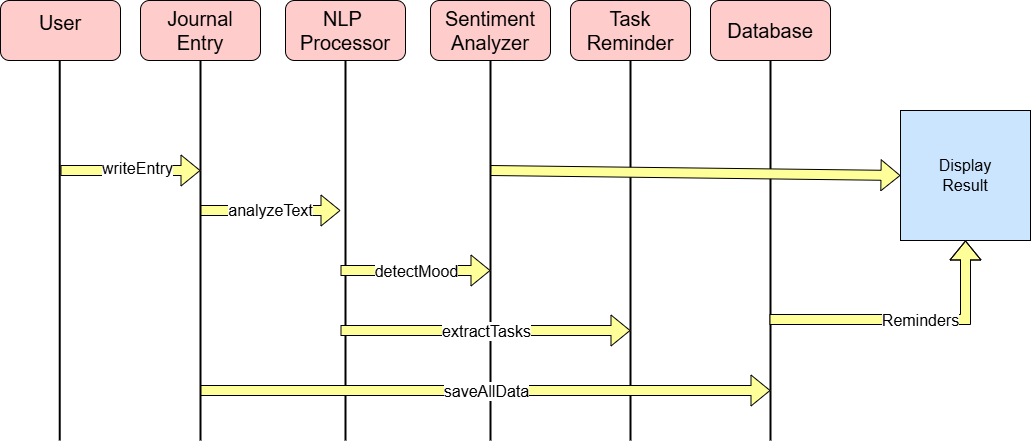

The diagram above was exported from draw.io. Its source (the exported page's mxGraphModel, read from the mxfile embedded in the PNG):
<mxGraphModel dx="1371" dy="586" grid="1" gridSize="10" guides="1" tooltips="1" connect="1" arrows="1" fold="1" page="1" pageScale="1" pageWidth="827" pageHeight="1169" math="0" shadow="0">
  <root>
    <mxCell id="0" />
    <mxCell id="1" parent="0" />
    <mxCell id="WYA4ZVUG4v-d535uSKdJ-25" value="&lt;font style=&quot;font-size: 20px;&quot;&gt;User&lt;/font&gt;&lt;div&gt;&lt;br&gt;&lt;/div&gt;" style="rounded=1;whiteSpace=wrap;html=1;fillColor=#FFCCCC;" vertex="1" parent="1">
      <mxGeometry x="20" y="70" width="120" height="60" as="geometry" />
    </mxCell>
    <mxCell id="WYA4ZVUG4v-d535uSKdJ-27" value="&lt;div&gt;&lt;span style=&quot;font-size: 20px;&quot;&gt;NLP&amp;nbsp;&lt;/span&gt;&lt;/div&gt;&lt;div&gt;&lt;span style=&quot;font-size: 20px;&quot;&gt;Processor&lt;/span&gt;&lt;/div&gt;" style="rounded=1;whiteSpace=wrap;html=1;fillColor=#FFCCCC;" vertex="1" parent="1">
      <mxGeometry x="305" y="70" width="120" height="60" as="geometry" />
    </mxCell>
    <mxCell id="WYA4ZVUG4v-d535uSKdJ-28" value="" style="endArrow=none;dashed=0;html=1;dashPattern=1 3;strokeWidth=2;rounded=0;entryX=0.5;entryY=1;entryDx=0;entryDy=0;" edge="1" parent="1" target="WYA4ZVUG4v-d535uSKdJ-27">
      <mxGeometry width="50" height="50" relative="1" as="geometry">
        <mxPoint x="365" y="510" as="sourcePoint" />
        <mxPoint x="385" y="150" as="targetPoint" />
      </mxGeometry>
    </mxCell>
    <mxCell id="WYA4ZVUG4v-d535uSKdJ-29" value="&lt;div&gt;&lt;span style=&quot;font-size: 20px;&quot;&gt;Journal&lt;/span&gt;&lt;/div&gt;&lt;div&gt;&lt;span style=&quot;font-size: 20px;&quot;&gt;Entry&lt;/span&gt;&lt;/div&gt;" style="rounded=1;whiteSpace=wrap;html=1;fillColor=#FFCCCC;" vertex="1" parent="1">
      <mxGeometry x="160" y="70" width="120" height="60" as="geometry" />
    </mxCell>
    <mxCell id="WYA4ZVUG4v-d535uSKdJ-30" value="" style="endArrow=none;dashed=0;html=1;dashPattern=1 3;strokeWidth=2;rounded=0;entryX=0.5;entryY=1;entryDx=0;entryDy=0;" edge="1" parent="1" target="WYA4ZVUG4v-d535uSKdJ-29">
      <mxGeometry width="50" height="50" relative="1" as="geometry">
        <mxPoint x="220" y="510" as="sourcePoint" />
        <mxPoint x="240" y="150" as="targetPoint" />
      </mxGeometry>
    </mxCell>
    <mxCell id="WYA4ZVUG4v-d535uSKdJ-31" value="&lt;div&gt;&lt;span style=&quot;font-size: 20px;&quot;&gt;Sentiment&lt;/span&gt;&lt;/div&gt;&lt;div&gt;&lt;span style=&quot;font-size: 20px;&quot;&gt;Analyzer&lt;/span&gt;&lt;/div&gt;" style="rounded=1;whiteSpace=wrap;html=1;fillColor=#FFCCCC;" vertex="1" parent="1">
      <mxGeometry x="450" y="70" width="120" height="60" as="geometry" />
    </mxCell>
    <mxCell id="WYA4ZVUG4v-d535uSKdJ-32" value="" style="endArrow=none;dashed=0;html=1;dashPattern=1 3;strokeWidth=2;rounded=0;entryX=0.5;entryY=1;entryDx=0;entryDy=0;" edge="1" parent="1" target="WYA4ZVUG4v-d535uSKdJ-31">
      <mxGeometry width="50" height="50" relative="1" as="geometry">
        <mxPoint x="510" y="510" as="sourcePoint" />
        <mxPoint x="530" y="150" as="targetPoint" />
      </mxGeometry>
    </mxCell>
    <mxCell id="WYA4ZVUG4v-d535uSKdJ-33" value="&lt;div&gt;&lt;span style=&quot;font-size: 20px;&quot;&gt;Task&lt;/span&gt;&lt;/div&gt;&lt;div&gt;&lt;span style=&quot;font-size: 20px;&quot;&gt;Reminder&lt;/span&gt;&lt;/div&gt;" style="rounded=1;whiteSpace=wrap;html=1;fillColor=#FFCCCC;" vertex="1" parent="1">
      <mxGeometry x="590" y="70" width="120" height="60" as="geometry" />
    </mxCell>
    <mxCell id="WYA4ZVUG4v-d535uSKdJ-34" value="" style="endArrow=none;dashed=0;html=1;dashPattern=1 3;strokeWidth=2;rounded=0;entryX=0.5;entryY=1;entryDx=0;entryDy=0;" edge="1" parent="1" target="WYA4ZVUG4v-d535uSKdJ-33">
      <mxGeometry width="50" height="50" relative="1" as="geometry">
        <mxPoint x="650" y="510" as="sourcePoint" />
        <mxPoint x="670" y="150" as="targetPoint" />
      </mxGeometry>
    </mxCell>
    <mxCell id="WYA4ZVUG4v-d535uSKdJ-35" value="&lt;div&gt;&lt;span style=&quot;font-size: 20px;&quot;&gt;Database&lt;/span&gt;&lt;/div&gt;" style="rounded=1;whiteSpace=wrap;html=1;fillColor=#FFCCCC;" vertex="1" parent="1">
      <mxGeometry x="730" y="70" width="120" height="60" as="geometry" />
    </mxCell>
    <mxCell id="WYA4ZVUG4v-d535uSKdJ-36" value="" style="endArrow=none;dashed=0;html=1;dashPattern=1 3;strokeWidth=2;rounded=0;entryX=0.5;entryY=1;entryDx=0;entryDy=0;" edge="1" parent="1" target="WYA4ZVUG4v-d535uSKdJ-35">
      <mxGeometry width="50" height="50" relative="1" as="geometry">
        <mxPoint x="790" y="510" as="sourcePoint" />
        <mxPoint x="810" y="150" as="targetPoint" />
      </mxGeometry>
    </mxCell>
    <mxCell id="WYA4ZVUG4v-d535uSKdJ-37" value="&lt;font style=&quot;font-size: 16px;&quot;&gt;analyzeText&lt;/font&gt;" style="endArrow=classic;html=1;rounded=0;shape=flexArrow;fillColor=#FFFF99;" edge="1" parent="1">
      <mxGeometry relative="1" as="geometry">
        <mxPoint x="220" y="280" as="sourcePoint" />
        <mxPoint x="360" y="280" as="targetPoint" />
      </mxGeometry>
    </mxCell>
    <mxCell id="WYA4ZVUG4v-d535uSKdJ-38" value="" style="endArrow=classic;html=1;rounded=0;shape=flexArrow;fillColor=#FFFF99;" edge="1" parent="1">
      <mxGeometry relative="1" as="geometry">
        <mxPoint x="80" y="240" as="sourcePoint" />
        <mxPoint x="220" y="240" as="targetPoint" />
      </mxGeometry>
    </mxCell>
    <mxCell id="WYA4ZVUG4v-d535uSKdJ-39" value="Label" style="edgeLabel;resizable=0;html=1;;align=center;verticalAlign=middle;" connectable="0" vertex="1" parent="WYA4ZVUG4v-d535uSKdJ-38">
      <mxGeometry relative="1" as="geometry" />
    </mxCell>
    <mxCell id="WYA4ZVUG4v-d535uSKdJ-40" value="&lt;font style=&quot;font-size: 16px;&quot;&gt;writeEntry&lt;/font&gt;&lt;div&gt;&lt;br&gt;&lt;/div&gt;" style="edgeLabel;html=1;align=center;verticalAlign=middle;resizable=0;points=[];" vertex="1" connectable="0" parent="WYA4ZVUG4v-d535uSKdJ-38">
      <mxGeometry x="0.0943" y="-4" relative="1" as="geometry">
        <mxPoint as="offset" />
      </mxGeometry>
    </mxCell>
    <mxCell id="WYA4ZVUG4v-d535uSKdJ-41" value="" style="endArrow=classic;html=1;rounded=0;shape=flexArrow;fillColor=#FFFF99;" edge="1" parent="1">
      <mxGeometry relative="1" as="geometry">
        <mxPoint x="360" y="400" as="sourcePoint" />
        <mxPoint x="650" y="400" as="targetPoint" />
      </mxGeometry>
    </mxCell>
    <mxCell id="WYA4ZVUG4v-d535uSKdJ-42" value="&lt;font style=&quot;font-size: 16px;&quot;&gt;extractTasks&lt;/font&gt;" style="edgeLabel;resizable=0;html=1;;align=center;verticalAlign=middle;" connectable="0" vertex="1" parent="WYA4ZVUG4v-d535uSKdJ-41">
      <mxGeometry relative="1" as="geometry" />
    </mxCell>
    <mxCell id="WYA4ZVUG4v-d535uSKdJ-43" value="" style="endArrow=classic;html=1;rounded=0;shape=flexArrow;fillColor=#FFFF99;" edge="1" parent="1">
      <mxGeometry relative="1" as="geometry">
        <mxPoint x="360" y="340" as="sourcePoint" />
        <mxPoint x="510" y="340" as="targetPoint" />
      </mxGeometry>
    </mxCell>
    <mxCell id="WYA4ZVUG4v-d535uSKdJ-44" value="&lt;font style=&quot;font-size: 16px;&quot;&gt;detectMood&lt;/font&gt;" style="edgeLabel;resizable=0;html=1;;align=center;verticalAlign=middle;" connectable="0" vertex="1" parent="WYA4ZVUG4v-d535uSKdJ-43">
      <mxGeometry relative="1" as="geometry" />
    </mxCell>
    <mxCell id="WYA4ZVUG4v-d535uSKdJ-45" value="" style="endArrow=classic;html=1;rounded=0;shape=flexArrow;fillColor=#FFFF99;" edge="1" parent="1">
      <mxGeometry relative="1" as="geometry">
        <mxPoint x="220" y="460" as="sourcePoint" />
        <mxPoint x="790" y="460" as="targetPoint" />
      </mxGeometry>
    </mxCell>
    <mxCell id="WYA4ZVUG4v-d535uSKdJ-46" value="&lt;font style=&quot;font-size: 16px;&quot;&gt;saveAllData&lt;/font&gt;" style="edgeLabel;resizable=0;html=1;;align=center;verticalAlign=middle;" connectable="0" vertex="1" parent="WYA4ZVUG4v-d535uSKdJ-45">
      <mxGeometry relative="1" as="geometry" />
    </mxCell>
    <mxCell id="WYA4ZVUG4v-d535uSKdJ-47" value="" style="endArrow=classic;html=1;rounded=0;entryX=0;entryY=0.5;entryDx=0;entryDy=0;shape=flexArrow;fillColor=#FFFF99;" edge="1" parent="1" target="WYA4ZVUG4v-d535uSKdJ-48">
      <mxGeometry width="50" height="50" relative="1" as="geometry">
        <mxPoint x="510" y="240" as="sourcePoint" />
        <mxPoint x="840" y="240" as="targetPoint" />
      </mxGeometry>
    </mxCell>
    <mxCell id="WYA4ZVUG4v-d535uSKdJ-48" value="&lt;font style=&quot;font-size: 16px;&quot;&gt;Display&lt;/font&gt;&lt;div&gt;&lt;font style=&quot;font-size: 16px;&quot;&gt;Result&lt;/font&gt;&lt;/div&gt;" style="whiteSpace=wrap;html=1;aspect=fixed;fillColor=#CCE5FF;" vertex="1" parent="1">
      <mxGeometry x="920" y="180" width="130" height="130" as="geometry" />
    </mxCell>
    <mxCell id="WYA4ZVUG4v-d535uSKdJ-49" value="" style="endArrow=classic;html=1;rounded=0;entryX=0.5;entryY=1;entryDx=0;entryDy=0;shape=flexArrow;fillColor=#FFFF99;" edge="1" parent="1" target="WYA4ZVUG4v-d535uSKdJ-48">
      <mxGeometry relative="1" as="geometry">
        <mxPoint x="789" y="389" as="sourcePoint" />
        <mxPoint x="984" y="309" as="targetPoint" />
        <Array as="points">
          <mxPoint x="985" y="389" />
        </Array>
      </mxGeometry>
    </mxCell>
    <mxCell id="WYA4ZVUG4v-d535uSKdJ-50" value="&lt;font style=&quot;font-size: 16px;&quot;&gt;Reminders&lt;/font&gt;" style="edgeLabel;resizable=0;html=1;;align=center;verticalAlign=middle;" connectable="0" vertex="1" parent="WYA4ZVUG4v-d535uSKdJ-49">
      <mxGeometry relative="1" as="geometry">
        <mxPoint x="13" as="offset" />
      </mxGeometry>
    </mxCell>
    <mxCell id="WYA4ZVUG4v-d535uSKdJ-52" value="" style="endArrow=none;dashed=0;html=1;dashPattern=1 3;strokeWidth=2;rounded=0;entryX=0.5;entryY=1;entryDx=0;entryDy=0;" edge="1" parent="1">
      <mxGeometry width="50" height="50" relative="1" as="geometry">
        <mxPoint x="79.23" y="510" as="sourcePoint" />
        <mxPoint x="79.23" y="130" as="targetPoint" />
      </mxGeometry>
    </mxCell>
  </root>
</mxGraphModel>